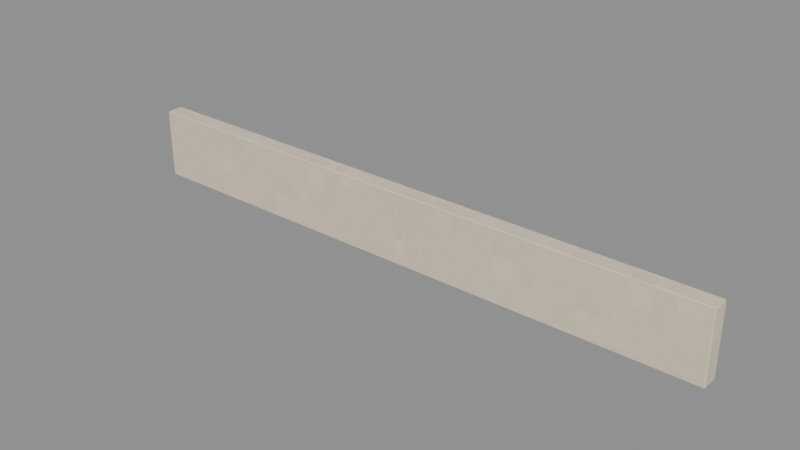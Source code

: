# Source: Fascia.blend  (saved by Blender 4.3.34; exported with 4.5.12 LTS)
import bpy
from mathutils import Matrix  # noqa: F401  (used for matrix-valued properties, if any)

bpy.ops.wm.read_factory_settings(use_empty=True)
scene = bpy.context.scene
scene.name = 'Isolated part'

# ---- collections
col_part_fascia = bpy.data.collections.new('Part.Fascia'); scene.collection.children.link(col_part_fascia)

# ---- images (referenced by path relative to the original .blend; pixels are not part of the script)
import os
ASSET_DIR = os.environ.get("B2B_ASSET_DIR", "")  # directory of the original .blend (textures are referenced by path, not embedded)
HERE = os.path.dirname(os.path.abspath(__file__))  # packed textures are extracted next to this script under _unpacked/

def load_image(name, relpath, width, height, colorspace="sRGB"):
    """Load a texture the original file referenced (path relative to the .blend, or extracted next to this script)."""
    p = next((c for c in (os.path.join(HERE, relpath), os.path.join(ASSET_DIR, relpath)) if relpath and os.path.exists(c)), "")
    if p:
        img = bpy.data.images.load(p, check_existing=True)
        img.name = name
    else:  # same state as the original file: an image datablock whose file is absent (Cycles renders it pink)
        img = bpy.data.images.new(name, width, height)
        img.source = "FILE"
        img.filepath = "//" + (relpath or name)
    img.colorspace_settings.name = colorspace
    return img
img_minecraft___fascia = load_image('Minecraft • Fascia', '_unpacked/Fascia.eab61883.png', 64, 64, 'sRGB')
img_minecraft___metal = load_image('Minecraft • Metal', '_unpacked/Metal.e301c85b.png', 64, 64, 'sRGB')
img_minecraft___washer_signal = load_image('Minecraft • Washer signal', '_unpacked/Washer_signal.ac27dfab.png', 64, 64, 'sRGB')

# ---- materials (node trees are filled in below, after node groups)
mat_minecraft___fascia = bpy.data.materials.new('Minecraft / Fascia')
mat_minecraft___fascia.diffuse_color = (0.8863, 0.8353, 0.7373, 1.0)
mat_minecraft___metal = bpy.data.materials.new('Minecraft / Metal')
mat_minecraft___metal.diffuse_color = (0.651, 0.6078, 0.5373, 1.0)
mat_minecraft___washer_signal = bpy.data.materials.new('Minecraft / Washer signal')
mat_minecraft___washer_signal.diffuse_color = (0.5843, 0.7137, 0.3216, 1.0)

# ---- material node trees
mat_minecraft___fascia.use_nodes = True; mat_minecraft___fascia.node_tree.nodes.clear()
_N = mat_minecraft___fascia.node_tree.nodes; _L = mat_minecraft___fascia.node_tree.links
n0 = _N.new('ShaderNodeBsdfPrincipled'); n0.name = 'Principled BSDF'; n0.location = (10, 300)
n0.inputs[2].default_value = 0.85
n1 = _N.new('ShaderNodeOutputMaterial'); n1.name = 'Material Output'; n1.location = (300, 300)
n2 = _N.new('ShaderNodeTexImage'); n2.name = 'Image Texture'; n2.location = (-580, 280)
n2.image = img_minecraft___fascia
n2.interpolation = 'Closest'
_L.new(n0.outputs[0], n1.inputs[0])
_L.new(n2.outputs[0], n0.inputs[0])
n1.is_active_output = True
mat_minecraft___metal.use_nodes = True; mat_minecraft___metal.node_tree.nodes.clear()
_N = mat_minecraft___metal.node_tree.nodes; _L = mat_minecraft___metal.node_tree.links
n0 = _N.new('ShaderNodeBsdfPrincipled'); n0.name = 'Principled BSDF'; n0.location = (10, 300)
n0.inputs[1].default_value = 0.37
n0.inputs[2].default_value = 0.42
n1 = _N.new('ShaderNodeOutputMaterial'); n1.name = 'Material Output'; n1.location = (300, 300)
n2 = _N.new('ShaderNodeTexImage'); n2.name = 'Image Texture'; n2.location = (-580, 280)
n2.image = img_minecraft___metal
n2.interpolation = 'Closest'
_L.new(n0.outputs[0], n1.inputs[0])
_L.new(n2.outputs[0], n0.inputs[0])
n1.is_active_output = True
mat_minecraft___washer_signal.use_nodes = True; mat_minecraft___washer_signal.node_tree.nodes.clear()
_N = mat_minecraft___washer_signal.node_tree.nodes; _L = mat_minecraft___washer_signal.node_tree.links
n0 = _N.new('ShaderNodeBsdfPrincipled'); n0.name = 'Principled BSDF'; n0.location = (10, 300)
n0.inputs[2].default_value = 0.85
n0.inputs[28].default_value = 0.65
n1 = _N.new('ShaderNodeOutputMaterial'); n1.name = 'Material Output'; n1.location = (300, 300)
n2 = _N.new('ShaderNodeTexImage'); n2.name = 'Image Texture'; n2.location = (-580, 280)
n2.image = img_minecraft___washer_signal
n2.interpolation = 'Closest'
_L.new(n0.outputs[0], n1.inputs[0])
_L.new(n2.outputs[0], n0.inputs[0])
_L.new(n2.outputs[0], n0.inputs[27])
n1.is_active_output = True

# ---- meshes
me_washer_controls_003 = bpy.data.meshes.new('Washer.Controls.003')
me_washer_controls_003.from_pydata([(-1.125, -0.0325, 0.0), (1.125, -0.0325, 0.0), (1.125, 0.0325, 0.0), (-1.125, 0.0325, 0.0), (-1.125, -0.0325, 0.265), (1.125, -0.0325, 0.265), (1.125, 0.0325, 0.265), (-1.125, 0.0325, 0.265)], [], [(0, 3, 2, 1), (4, 5, 6, 7), (0, 1, 5, 4), (1, 2, 6, 5), (2, 3, 7, 6), (3, 0, 4, 7)])
_uv = me_washer_controls_003.uv_layers.new(name='UV0.Surface')
_uv.uv.foreach_set('vector', [-0.338, 0.3379, -0.338, 0.3899, 1.462, 0.3899, 1.462, 0.3379, -0.338, 0.3379, 1.462, 0.3379, 1.462, 0.3899, -0.338, 0.3899, -0.338, 1.859, 1.462, 1.859, 1.462, 2.071, -0.338, 2.071, 1.688, 0.3379, 1.688, 0.3899, 1.9, 0.3899, 1.9, 0.3379, 1.462, 1.859, -0.338, 1.859, -0.338, 2.071, 1.462, 2.071, 1.688, 0.3899, 1.688, 0.3379, 1.9, 0.3379, 1.9, 0.3899])
_uv.active_render = True
_uv = me_washer_controls_003.uv_layers.new(name='UV1.Paint')
_uv.uv.foreach_set('vector', [0.7483, 0.5722, 0.756, 0.5722, 0.756, 0.8416, 0.7483, 0.8416, 0.7805, 0.8416, 0.7805, 0.5722, 0.7883, 0.5722, 0.7883, 0.8416, 0.7154, 0.2861, 0.7154, 0.5555, 0.6836, 0.5555, 0.6836, 0.2861, 0.9257, 0.5554, 0.918, 0.5554, 0.918, 0.5237, 0.9257, 0.5237, 0.7638, 0.2861, 0.7638, 0.5555, 0.7321, 0.5555, 0.7321, 0.2861, 0.9401, 0.9285, 0.9323, 0.9285, 0.9323, 0.8968, 0.9401, 0.8968])
me_washer_controls_003.materials.append(mat_minecraft___fascia)
me_washer_controls_003.materials.append(mat_minecraft___metal)
me_washer_controls_003.materials.append(mat_minecraft___washer_signal)
me_washer_controls_003.update()

# ---- objects
ob_fascia = bpy.data.objects.new('Fascia', me_washer_controls_003)

# ---- transforms, parenting, visibility, modifiers, constraints
ob_fascia.location = (0.0, 0.0, 0.0)
_m = ob_fascia.modifiers.new('Hand-finished edges', 'BEVEL')
_m.width = 0.005
_m.width_pct = 0.005
_m.harden_normals = True

# ---- collection membership
col_part_fascia.objects.link(ob_fascia)

# ---- scene / render settings (as saved in the file)
scene.frame_start = 1; scene.frame_end = 250; scene.frame_set(1)
scene.render.engine = 'BLENDER_EEVEE_NEXT'
scene.render.image_settings.exr_codec = 'NONE'
scene.render.simplify_subdivision_render = 0
scene.render.simplify_child_particles_render = 0.0
scene.eevee.use_volume_custom_range = False
scene.eevee.use_fast_gi = False
scene.eevee.use_shadows = False
scene.view_settings.white_balance_temperature = 0.0
scene.view_settings.white_balance_tint = 0.0
scene.view_settings.white_balance_whitepoint = (2.97, 0.5193, -0.0414)
bpy.context.view_layer.update()

# ---- added for rendering (the .blend has no active camera and no usable light): camera, sun + grey world if the file has none
cam_auto = bpy.data.cameras.new('AutoCamera')
cam_auto.lens = 50.0
cam_auto.sensor_width = 36.0
cam_auto.clip_end = 1000.0
ob_auto_camera = bpy.data.objects.new('AutoCamera', cam_auto)
scene.collection.objects.link(ob_auto_camera)
ob_auto_camera.location = (2.09701, -2.51641, 1.81011)
ob_auto_camera.rotation_euler = (1.09748, -7.21219e-08, 0.694738)
scene.camera = ob_auto_camera
light_auto_sun = bpy.data.lights.new('AutoSun', 'SUN')
light_auto_sun.energy = 3.0
light_auto_sun.angle = 0.0523599
ob_auto_sun = bpy.data.objects.new('AutoSun', light_auto_sun)
scene.collection.objects.link(ob_auto_sun)
ob_auto_sun.rotation_euler = (0.872665, 0.174533, 0.523599)
if scene.world is None:
    world_auto = bpy.data.worlds.new('AutoWorld')
    world_auto.color = (0.3, 0.3, 0.3)
    scene.world = world_auto
bpy.context.view_layer.update()
